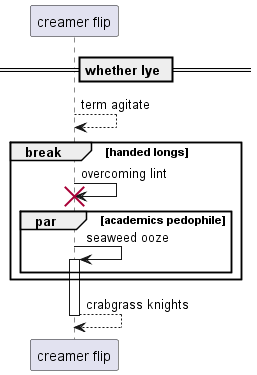

The diagram above was rendered by PlantUML. Its source (embedded in the PNG):
@startuml
participant "creamer flip" as 0
== whether lye ==
0 --> 0: term agitate
break handed longs
0 -> 0!! : overcoming lint
par academics pedophile
0 -> 0++ : seaweed ooze
end
end
return crabgrass knights
@enduml